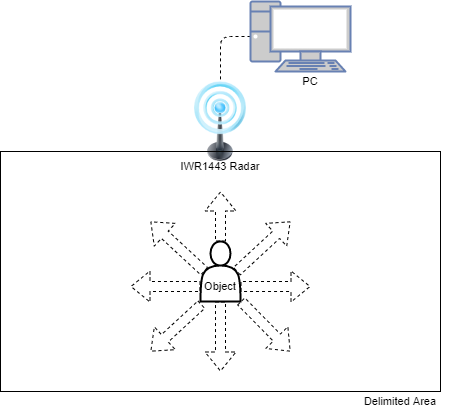

The diagram above was exported from draw.io. Its source (the exported page's mxGraphModel, read from the mxfile embedded in the PNG):
<mxGraphModel dx="753" dy="626" grid="1" gridSize="10" guides="1" tooltips="1" connect="1" arrows="1" fold="1" page="1" pageScale="1" pageWidth="1169" pageHeight="827" math="0" shadow="0">
  <root>
    <mxCell id="0" />
    <mxCell id="1" parent="0" />
    <mxCell id="MDM-oQt258cjo2jo24ii-2" value="" style="image;html=1;image=img/lib/clip_art/telecommunication/Signal_tower_on_128x128.png" vertex="1" parent="1">
      <mxGeometry x="480" y="130" width="80" height="80" as="geometry" />
    </mxCell>
    <mxCell id="MDM-oQt258cjo2jo24ii-3" value="" style="rounded=0;whiteSpace=wrap;html=1;fillColor=none;" vertex="1" parent="1">
      <mxGeometry x="300" y="200" width="440" height="240" as="geometry" />
    </mxCell>
    <mxCell id="MDM-oQt258cjo2jo24ii-6" value="" style="shape=flexArrow;endArrow=classic;html=1;rounded=1;exitX=0.9;exitY=0.5;exitDx=0;exitDy=0;exitPerimeter=0;dashed=1;targetPerimeterSpacing=0;" edge="1" parent="1" source="MDM-oQt258cjo2jo24ii-5">
      <mxGeometry width="50" height="50" relative="1" as="geometry">
        <mxPoint x="590" y="290" as="sourcePoint" />
        <mxPoint x="590" y="270" as="targetPoint" />
      </mxGeometry>
    </mxCell>
    <mxCell id="MDM-oQt258cjo2jo24ii-7" value="" style="shape=flexArrow;endArrow=classic;html=1;rounded=1;exitX=0.5;exitY=0;exitDx=0;exitDy=0;dashed=1;" edge="1" parent="1" source="MDM-oQt258cjo2jo24ii-5">
      <mxGeometry width="50" height="50" relative="1" as="geometry">
        <mxPoint x="490" y="270" as="sourcePoint" />
        <mxPoint x="520" y="240" as="targetPoint" />
      </mxGeometry>
    </mxCell>
    <mxCell id="MDM-oQt258cjo2jo24ii-8" value="" style="shape=flexArrow;endArrow=classic;html=1;rounded=0;exitX=0.5;exitY=1;exitDx=0;exitDy=0;dashed=1;" edge="1" parent="1" source="MDM-oQt258cjo2jo24ii-5">
      <mxGeometry width="50" height="50" relative="1" as="geometry">
        <mxPoint x="530" y="300" as="sourcePoint" />
        <mxPoint x="520" y="420" as="targetPoint" />
      </mxGeometry>
    </mxCell>
    <mxCell id="MDM-oQt258cjo2jo24ii-9" value="" style="shape=flexArrow;endArrow=classic;html=1;rounded=1;exitX=0;exitY=0.75;exitDx=0;exitDy=0;dashed=1;" edge="1" parent="1" source="MDM-oQt258cjo2jo24ii-5">
      <mxGeometry width="50" height="50" relative="1" as="geometry">
        <mxPoint x="390" y="360" as="sourcePoint" />
        <mxPoint x="430" y="335" as="targetPoint" />
      </mxGeometry>
    </mxCell>
    <mxCell id="MDM-oQt258cjo2jo24ii-10" value="" style="shape=flexArrow;endArrow=classic;html=1;rounded=1;exitX=1;exitY=0.75;exitDx=0;exitDy=0;dashed=1;" edge="1" parent="1" source="MDM-oQt258cjo2jo24ii-5">
      <mxGeometry width="50" height="50" relative="1" as="geometry">
        <mxPoint x="620" y="370" as="sourcePoint" />
        <mxPoint x="610" y="335" as="targetPoint" />
      </mxGeometry>
    </mxCell>
    <mxCell id="MDM-oQt258cjo2jo24ii-11" value="" style="shape=flexArrow;endArrow=classic;html=1;rounded=1;exitX=0.1;exitY=0.5;exitDx=0;exitDy=0;exitPerimeter=0;dashed=1;" edge="1" parent="1" source="MDM-oQt258cjo2jo24ii-5">
      <mxGeometry width="50" height="50" relative="1" as="geometry">
        <mxPoint x="400" y="280" as="sourcePoint" />
        <mxPoint x="450" y="270" as="targetPoint" />
      </mxGeometry>
    </mxCell>
    <mxCell id="MDM-oQt258cjo2jo24ii-12" value="" style="shape=flexArrow;endArrow=classic;html=1;rounded=1;exitX=0.03;exitY=1.047;exitDx=0;exitDy=0;exitPerimeter=0;dashed=1;" edge="1" parent="1" source="MDM-oQt258cjo2jo24ii-5">
      <mxGeometry width="50" height="50" relative="1" as="geometry">
        <mxPoint x="390" y="460" as="sourcePoint" />
        <mxPoint x="450" y="400" as="targetPoint" />
      </mxGeometry>
    </mxCell>
    <mxCell id="MDM-oQt258cjo2jo24ii-13" value="" style="shape=flexArrow;endArrow=classic;html=1;rounded=0;exitX=1.01;exitY=0.993;exitDx=0;exitDy=0;exitPerimeter=0;dashed=1;" edge="1" parent="1" source="MDM-oQt258cjo2jo24ii-5">
      <mxGeometry width="50" height="50" relative="1" as="geometry">
        <mxPoint x="610" y="450" as="sourcePoint" />
        <mxPoint x="590" y="400" as="targetPoint" />
      </mxGeometry>
    </mxCell>
    <mxCell id="MDM-oQt258cjo2jo24ii-5" value="" style="shape=actor;whiteSpace=wrap;html=1;fillColor=none;strokeWidth=2;" vertex="1" parent="1">
      <mxGeometry x="500" y="290" width="40" height="60" as="geometry" />
    </mxCell>
    <mxCell id="MDM-oQt258cjo2jo24ii-17" style="edgeStyle=orthogonalEdgeStyle;rounded=1;orthogonalLoop=1;jettySize=auto;html=1;exitX=0;exitY=0.5;exitDx=0;exitDy=0;exitPerimeter=0;entryX=0.5;entryY=0;entryDx=0;entryDy=0;dashed=1;endArrow=none;endFill=0;targetPerimeterSpacing=0;" edge="1" parent="1" source="MDM-oQt258cjo2jo24ii-16" target="MDM-oQt258cjo2jo24ii-2">
      <mxGeometry relative="1" as="geometry" />
    </mxCell>
    <mxCell id="MDM-oQt258cjo2jo24ii-16" value="" style="fontColor=#0066CC;verticalAlign=top;verticalLabelPosition=bottom;labelPosition=center;align=center;html=1;outlineConnect=0;fillColor=#CCCCCC;strokeColor=#6881B3;gradientColor=none;gradientDirection=north;strokeWidth=2;shape=mxgraph.networks.pc;" vertex="1" parent="1">
      <mxGeometry x="550" y="50" width="100" height="70" as="geometry" />
    </mxCell>
    <mxCell id="MDM-oQt258cjo2jo24ii-18" value="&lt;font style=&quot;font-size: 11px;&quot;&gt;Object&lt;/font&gt;" style="text;html=1;strokeColor=none;fillColor=none;align=center;verticalAlign=middle;whiteSpace=wrap;rounded=0;strokeWidth=2;" vertex="1" parent="1">
      <mxGeometry x="490" y="320" width="60" height="30" as="geometry" />
    </mxCell>
    <mxCell id="MDM-oQt258cjo2jo24ii-20" value="&lt;span style=&quot;font-size: 11px;&quot;&gt;IWR1443 Radar&lt;/span&gt;" style="text;html=1;strokeColor=none;fillColor=none;align=center;verticalAlign=middle;whiteSpace=wrap;rounded=0;strokeWidth=2;" vertex="1" parent="1">
      <mxGeometry x="470" y="200" width="100" height="30" as="geometry" />
    </mxCell>
    <mxCell id="MDM-oQt258cjo2jo24ii-21" value="&lt;font style=&quot;font-size: 11px;&quot;&gt;PC&lt;br&gt;&lt;/font&gt;" style="text;html=1;strokeColor=none;fillColor=none;align=center;verticalAlign=middle;whiteSpace=wrap;rounded=0;strokeWidth=2;" vertex="1" parent="1">
      <mxGeometry x="580" y="120" width="60" height="20" as="geometry" />
    </mxCell>
    <mxCell id="MDM-oQt258cjo2jo24ii-22" value="&lt;font style=&quot;font-size: 11px;&quot;&gt;Delimited Area&lt;/font&gt;" style="text;html=1;strokeColor=none;fillColor=none;align=center;verticalAlign=middle;whiteSpace=wrap;rounded=0;strokeWidth=2;" vertex="1" parent="1">
      <mxGeometry x="650" y="440" width="100" height="20" as="geometry" />
    </mxCell>
  </root>
</mxGraphModel>